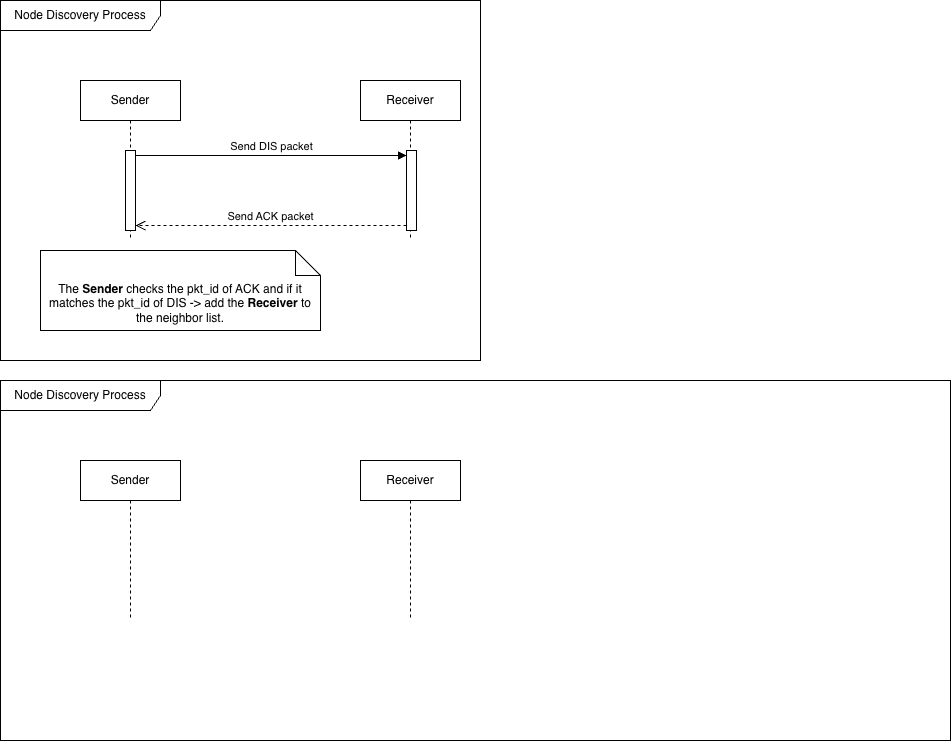

The diagram above was exported from draw.io. Its source (the exported page's mxGraphModel, read from the mxfile embedded in the PNG):
<mxGraphModel dx="723" dy="559" grid="1" gridSize="10" guides="1" tooltips="1" connect="1" arrows="1" fold="1" page="1" pageScale="1" pageWidth="850" pageHeight="1100" math="0" shadow="0">
  <root>
    <mxCell id="0" />
    <mxCell id="1" parent="0" />
    <mxCell id="3nTKwDduqdlA1B_gPDbr-3" value="Node Discovery Process" style="shape=umlFrame;whiteSpace=wrap;html=1;pointerEvents=0;recursiveResize=0;container=1;collapsible=0;width=160;" vertex="1" parent="1">
      <mxGeometry width="480" height="360" as="geometry" />
    </mxCell>
    <mxCell id="3nTKwDduqdlA1B_gPDbr-1" value="Sender" style="shape=umlLifeline;perimeter=lifelinePerimeter;whiteSpace=wrap;html=1;container=1;dropTarget=0;collapsible=0;recursiveResize=0;outlineConnect=0;portConstraint=eastwest;newEdgeStyle={&quot;curved&quot;:0,&quot;rounded&quot;:0};" vertex="1" parent="3nTKwDduqdlA1B_gPDbr-3">
      <mxGeometry x="80" y="80" width="100" height="160" as="geometry" />
    </mxCell>
    <mxCell id="3nTKwDduqdlA1B_gPDbr-7" value="" style="html=1;points=[[0,0,0,0,5],[0,1,0,0,-5],[1,0,0,0,5],[1,1,0,0,-5]];perimeter=orthogonalPerimeter;outlineConnect=0;targetShapes=umlLifeline;portConstraint=eastwest;newEdgeStyle={&quot;curved&quot;:0,&quot;rounded&quot;:0};" vertex="1" parent="3nTKwDduqdlA1B_gPDbr-1">
      <mxGeometry x="45" y="70" width="10" height="80" as="geometry" />
    </mxCell>
    <mxCell id="3nTKwDduqdlA1B_gPDbr-2" value="Receiver" style="shape=umlLifeline;perimeter=lifelinePerimeter;whiteSpace=wrap;html=1;container=1;dropTarget=0;collapsible=0;recursiveResize=0;outlineConnect=0;portConstraint=eastwest;newEdgeStyle={&quot;curved&quot;:0,&quot;rounded&quot;:0};" vertex="1" parent="3nTKwDduqdlA1B_gPDbr-3">
      <mxGeometry x="360" y="80" width="100" height="160" as="geometry" />
    </mxCell>
    <mxCell id="3nTKwDduqdlA1B_gPDbr-4" value="" style="html=1;points=[[0,0,0,0,5],[0,1,0,0,-5],[1,0,0,0,5],[1,1,0,0,-5]];perimeter=orthogonalPerimeter;outlineConnect=0;targetShapes=umlLifeline;portConstraint=eastwest;newEdgeStyle={&quot;curved&quot;:0,&quot;rounded&quot;:0};" vertex="1" parent="3nTKwDduqdlA1B_gPDbr-2">
      <mxGeometry x="46" y="70" width="10" height="80" as="geometry" />
    </mxCell>
    <mxCell id="3nTKwDduqdlA1B_gPDbr-5" value="Send DIS packet" style="html=1;verticalAlign=bottom;endArrow=block;curved=0;rounded=0;entryX=0;entryY=0;entryDx=0;entryDy=5;exitX=1;exitY=0;exitDx=0;exitDy=5;exitPerimeter=0;" edge="1" target="3nTKwDduqdlA1B_gPDbr-4" parent="3nTKwDduqdlA1B_gPDbr-3" source="3nTKwDduqdlA1B_gPDbr-7">
      <mxGeometry relative="1" as="geometry">
        <mxPoint x="150" y="155" as="sourcePoint" />
      </mxGeometry>
    </mxCell>
    <mxCell id="3nTKwDduqdlA1B_gPDbr-6" value="Send ACK packet" style="html=1;verticalAlign=bottom;endArrow=open;dashed=1;endSize=8;curved=0;rounded=0;exitX=0;exitY=1;exitDx=0;exitDy=-5;entryX=1;entryY=1;entryDx=0;entryDy=-5;entryPerimeter=0;" edge="1" source="3nTKwDduqdlA1B_gPDbr-4" parent="3nTKwDduqdlA1B_gPDbr-3" target="3nTKwDduqdlA1B_gPDbr-7">
      <mxGeometry relative="1" as="geometry">
        <mxPoint x="150" y="225" as="targetPoint" />
      </mxGeometry>
    </mxCell>
    <mxCell id="3nTKwDduqdlA1B_gPDbr-8" value="The &lt;b&gt;Sender &lt;/b&gt;checks the pkt_id of ACK and if it matches the pkt_id of DIS -&amp;gt; add the &lt;b&gt;Receiver &lt;/b&gt;to the neighbor list." style="shape=note2;boundedLbl=1;whiteSpace=wrap;html=1;size=25;verticalAlign=top;align=center;" vertex="1" parent="3nTKwDduqdlA1B_gPDbr-3">
      <mxGeometry x="40" y="250" width="280" height="80" as="geometry" />
    </mxCell>
    <mxCell id="3nTKwDduqdlA1B_gPDbr-9" value="Node Discovery Process" style="shape=umlFrame;whiteSpace=wrap;html=1;pointerEvents=0;recursiveResize=0;container=1;collapsible=0;width=160;" vertex="1" parent="1">
      <mxGeometry y="380" width="950" height="360" as="geometry" />
    </mxCell>
    <mxCell id="3nTKwDduqdlA1B_gPDbr-10" value="Sender" style="shape=umlLifeline;perimeter=lifelinePerimeter;whiteSpace=wrap;html=1;container=1;dropTarget=0;collapsible=0;recursiveResize=0;outlineConnect=0;portConstraint=eastwest;newEdgeStyle={&quot;curved&quot;:0,&quot;rounded&quot;:0};" vertex="1" parent="3nTKwDduqdlA1B_gPDbr-9">
      <mxGeometry x="80" y="80" width="100" height="160" as="geometry" />
    </mxCell>
    <mxCell id="3nTKwDduqdlA1B_gPDbr-12" value="Receiver" style="shape=umlLifeline;perimeter=lifelinePerimeter;whiteSpace=wrap;html=1;container=1;dropTarget=0;collapsible=0;recursiveResize=0;outlineConnect=0;portConstraint=eastwest;newEdgeStyle={&quot;curved&quot;:0,&quot;rounded&quot;:0};" vertex="1" parent="3nTKwDduqdlA1B_gPDbr-9">
      <mxGeometry x="360" y="80" width="100" height="160" as="geometry" />
    </mxCell>
  </root>
</mxGraphModel>